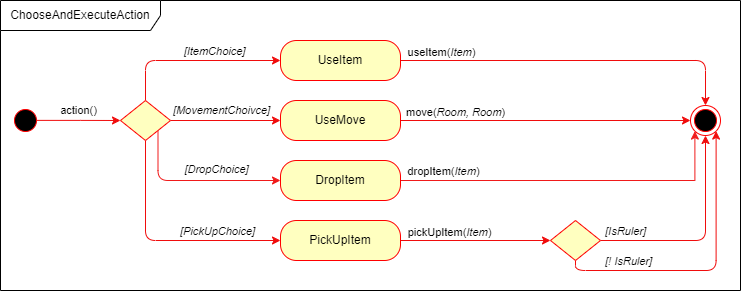

The diagram above was exported from draw.io. Its source (the exported page's mxGraphModel, read from the mxfile embedded in the PNG):
<mxGraphModel dx="1434" dy="854" grid="1" gridSize="10" guides="1" tooltips="1" connect="1" arrows="1" fold="1" page="1" pageScale="1" pageWidth="827" pageHeight="1169" math="0" shadow="0">
  <root>
    <mxCell id="0" />
    <mxCell id="1" parent="0" />
    <mxCell id="2T9p_9Que8aAD-exLZS4-1" value="" style="ellipse;html=1;shape=endState;fillColor=#000000;strokeColor=#ff0000;" parent="1" vertex="1">
      <mxGeometry x="800" y="375" width="30" height="30" as="geometry" />
    </mxCell>
    <mxCell id="2T9p_9Que8aAD-exLZS4-14" style="edgeStyle=orthogonalEdgeStyle;rounded=0;orthogonalLoop=1;jettySize=auto;html=1;entryX=0;entryY=0.5;entryDx=0;entryDy=0;strokeColor=#F00C0C;exitX=0.887;exitY=0.496;exitDx=0;exitDy=0;exitPerimeter=0;" parent="1" source="2T9p_9Que8aAD-exLZS4-2" target="2T9p_9Que8aAD-exLZS4-6" edge="1">
      <mxGeometry relative="1" as="geometry" />
    </mxCell>
    <mxCell id="2T9p_9Que8aAD-exLZS4-24" value="action()" style="edgeLabel;html=1;align=center;verticalAlign=middle;resizable=0;points=[];" parent="2T9p_9Que8aAD-exLZS4-14" vertex="1" connectable="0">
      <mxGeometry x="-0.0675" y="1" relative="1" as="geometry">
        <mxPoint x="2" y="-9" as="offset" />
      </mxGeometry>
    </mxCell>
    <mxCell id="2T9p_9Que8aAD-exLZS4-2" value="" style="ellipse;html=1;shape=startState;fillColor=#000000;strokeColor=#ff0000;" parent="1" vertex="1">
      <mxGeometry x="120" y="375" width="30" height="30" as="geometry" />
    </mxCell>
    <mxCell id="2T9p_9Que8aAD-exLZS4-19" style="edgeStyle=orthogonalEdgeStyle;rounded=1;orthogonalLoop=1;jettySize=auto;html=1;exitX=1;exitY=0.5;exitDx=0;exitDy=0;entryX=0.5;entryY=0;entryDx=0;entryDy=0;strokeColor=#F00C0C;curved=0;" parent="1" source="2T9p_9Que8aAD-exLZS4-4" target="2T9p_9Que8aAD-exLZS4-1" edge="1">
      <mxGeometry relative="1" as="geometry" />
    </mxCell>
    <mxCell id="2T9p_9Que8aAD-exLZS4-35" value="useItem(&lt;i&gt;Item&lt;/i&gt;)" style="edgeLabel;html=1;align=center;verticalAlign=middle;resizable=0;points=[];" parent="2T9p_9Que8aAD-exLZS4-19" vertex="1" connectable="0">
      <mxGeometry x="-0.8649" y="2" relative="1" as="geometry">
        <mxPoint x="16" y="-7" as="offset" />
      </mxGeometry>
    </mxCell>
    <mxCell id="2T9p_9Que8aAD-exLZS4-4" value="UseItem" style="rounded=1;whiteSpace=wrap;html=1;arcSize=40;fontColor=#000000;fillColor=#ffffc0;strokeColor=#ff0000;" parent="1" vertex="1">
      <mxGeometry x="390" y="310" width="120" height="40" as="geometry" />
    </mxCell>
    <mxCell id="2T9p_9Que8aAD-exLZS4-15" style="edgeStyle=orthogonalEdgeStyle;rounded=1;orthogonalLoop=1;jettySize=auto;html=1;exitX=0.5;exitY=0;exitDx=0;exitDy=0;entryX=0;entryY=0.5;entryDx=0;entryDy=0;strokeColor=#F00C0C;curved=0;" parent="1" source="2T9p_9Que8aAD-exLZS4-6" target="2T9p_9Que8aAD-exLZS4-4" edge="1">
      <mxGeometry relative="1" as="geometry" />
    </mxCell>
    <mxCell id="2T9p_9Que8aAD-exLZS4-25" value="&lt;i&gt;[ItemChoice]&lt;/i&gt;" style="edgeLabel;html=1;align=center;verticalAlign=middle;resizable=0;points=[];" parent="2T9p_9Que8aAD-exLZS4-15" vertex="1" connectable="0">
      <mxGeometry x="0.2386" y="1" relative="1" as="geometry">
        <mxPoint y="-9" as="offset" />
      </mxGeometry>
    </mxCell>
    <mxCell id="2T9p_9Que8aAD-exLZS4-16" style="edgeStyle=orthogonalEdgeStyle;rounded=0;orthogonalLoop=1;jettySize=auto;html=1;exitX=1;exitY=0.5;exitDx=0;exitDy=0;entryX=0;entryY=0.5;entryDx=0;entryDy=0;strokeColor=#F00C0C;" parent="1" source="2T9p_9Que8aAD-exLZS4-6" target="2T9p_9Que8aAD-exLZS4-11" edge="1">
      <mxGeometry relative="1" as="geometry" />
    </mxCell>
    <mxCell id="2T9p_9Que8aAD-exLZS4-26" value="&lt;i&gt;[MovementChoivce]&lt;/i&gt;" style="edgeLabel;html=1;align=center;verticalAlign=middle;resizable=0;points=[];" parent="2T9p_9Que8aAD-exLZS4-16" vertex="1" connectable="0">
      <mxGeometry x="-0.2211" y="2" relative="1" as="geometry">
        <mxPoint x="7" y="-9" as="offset" />
      </mxGeometry>
    </mxCell>
    <mxCell id="2T9p_9Que8aAD-exLZS4-17" style="edgeStyle=orthogonalEdgeStyle;rounded=1;orthogonalLoop=1;jettySize=auto;html=1;exitX=0.5;exitY=1;exitDx=0;exitDy=0;entryX=0;entryY=0.5;entryDx=0;entryDy=0;strokeColor=#F00C0C;curved=0;" parent="1" source="2T9p_9Que8aAD-exLZS4-6" target="2T9p_9Que8aAD-exLZS4-12" edge="1">
      <mxGeometry relative="1" as="geometry" />
    </mxCell>
    <mxCell id="2T9p_9Que8aAD-exLZS4-28" value="&lt;i&gt;[PickUpChoice]&lt;/i&gt;" style="edgeLabel;html=1;align=center;verticalAlign=middle;resizable=0;points=[];" parent="2T9p_9Que8aAD-exLZS4-17" vertex="1" connectable="0">
      <mxGeometry x="-0.0147" y="1" relative="1" as="geometry">
        <mxPoint x="55" y="-9" as="offset" />
      </mxGeometry>
    </mxCell>
    <mxCell id="2T9p_9Que8aAD-exLZS4-30" style="edgeStyle=orthogonalEdgeStyle;rounded=1;orthogonalLoop=1;jettySize=auto;html=1;exitX=1;exitY=1;exitDx=0;exitDy=0;entryX=0;entryY=0.5;entryDx=0;entryDy=0;strokeColor=#F01A1A;curved=0;" parent="1" source="2T9p_9Que8aAD-exLZS4-6" target="2T9p_9Que8aAD-exLZS4-29" edge="1">
      <mxGeometry relative="1" as="geometry">
        <Array as="points">
          <mxPoint x="267" y="450" />
        </Array>
      </mxGeometry>
    </mxCell>
    <mxCell id="2T9p_9Que8aAD-exLZS4-32" value="&lt;i&gt;[DropChoice]&lt;/i&gt;" style="edgeLabel;html=1;align=center;verticalAlign=middle;resizable=0;points=[];" parent="2T9p_9Que8aAD-exLZS4-30" vertex="1" connectable="0">
      <mxGeometry x="0.0459" y="1" relative="1" as="geometry">
        <mxPoint x="18" y="-11" as="offset" />
      </mxGeometry>
    </mxCell>
    <mxCell id="2T9p_9Que8aAD-exLZS4-6" value="" style="rhombus;whiteSpace=wrap;html=1;fontColor=#000000;fillColor=#ffffc0;strokeColor=#ff0000;" parent="1" vertex="1">
      <mxGeometry x="230" y="370" width="50" height="40" as="geometry" />
    </mxCell>
    <mxCell id="2T9p_9Que8aAD-exLZS4-18" style="edgeStyle=orthogonalEdgeStyle;rounded=0;orthogonalLoop=1;jettySize=auto;html=1;exitX=1;exitY=0.5;exitDx=0;exitDy=0;entryX=0;entryY=0.5;entryDx=0;entryDy=0;strokeColor=#F00C0C;" parent="1" source="2T9p_9Que8aAD-exLZS4-11" target="2T9p_9Que8aAD-exLZS4-1" edge="1">
      <mxGeometry relative="1" as="geometry" />
    </mxCell>
    <mxCell id="2T9p_9Que8aAD-exLZS4-34" value="move(&lt;i&gt;Room, Room&lt;/i&gt;)" style="edgeLabel;html=1;align=center;verticalAlign=middle;resizable=0;points=[];" parent="2T9p_9Que8aAD-exLZS4-18" vertex="1" connectable="0">
      <mxGeometry x="-0.8406" y="2" relative="1" as="geometry">
        <mxPoint x="31" y="-7" as="offset" />
      </mxGeometry>
    </mxCell>
    <mxCell id="2T9p_9Que8aAD-exLZS4-11" value="UseMove" style="rounded=1;whiteSpace=wrap;html=1;arcSize=40;fontColor=#000000;fillColor=#ffffc0;strokeColor=#ff0000;" parent="1" vertex="1">
      <mxGeometry x="390" y="370" width="120" height="40" as="geometry" />
    </mxCell>
    <mxCell id="2T9p_9Que8aAD-exLZS4-20" style="edgeStyle=orthogonalEdgeStyle;rounded=0;orthogonalLoop=1;jettySize=auto;html=1;exitX=1;exitY=0.5;exitDx=0;exitDy=0;entryX=0;entryY=0.5;entryDx=0;entryDy=0;strokeColor=#F00C0C;" parent="1" source="2T9p_9Que8aAD-exLZS4-12" target="2T9p_9Que8aAD-exLZS4-13" edge="1">
      <mxGeometry relative="1" as="geometry" />
    </mxCell>
    <mxCell id="2T9p_9Que8aAD-exLZS4-36" value="pickUpItem(&lt;i&gt;Item&lt;/i&gt;)" style="edgeLabel;html=1;align=center;verticalAlign=middle;resizable=0;points=[];" parent="2T9p_9Que8aAD-exLZS4-20" vertex="1" connectable="0">
      <mxGeometry x="-0.7279" y="2" relative="1" as="geometry">
        <mxPoint x="28" y="-7" as="offset" />
      </mxGeometry>
    </mxCell>
    <mxCell id="2T9p_9Que8aAD-exLZS4-12" value="PickUpItem" style="rounded=1;whiteSpace=wrap;html=1;arcSize=40;fontColor=#000000;fillColor=#ffffc0;strokeColor=#ff0000;" parent="1" vertex="1">
      <mxGeometry x="390" y="490" width="120" height="40" as="geometry" />
    </mxCell>
    <mxCell id="2T9p_9Que8aAD-exLZS4-21" style="edgeStyle=orthogonalEdgeStyle;rounded=1;orthogonalLoop=1;jettySize=auto;html=1;exitX=1;exitY=0.5;exitDx=0;exitDy=0;entryX=0.5;entryY=1;entryDx=0;entryDy=0;strokeColor=#F00C0C;curved=0;" parent="1" source="2T9p_9Que8aAD-exLZS4-13" target="2T9p_9Que8aAD-exLZS4-1" edge="1">
      <mxGeometry relative="1" as="geometry" />
    </mxCell>
    <mxCell id="2T9p_9Que8aAD-exLZS4-37" value="&lt;i&gt;[IsRuler]&lt;/i&gt;" style="edgeLabel;html=1;align=center;verticalAlign=middle;resizable=0;points=[];" parent="2T9p_9Que8aAD-exLZS4-21" vertex="1" connectable="0">
      <mxGeometry x="-0.6718" y="1" relative="1" as="geometry">
        <mxPoint x="-10" y="-9" as="offset" />
      </mxGeometry>
    </mxCell>
    <mxCell id="2T9p_9Que8aAD-exLZS4-22" style="edgeStyle=orthogonalEdgeStyle;rounded=1;orthogonalLoop=1;jettySize=auto;html=1;exitX=0.5;exitY=1;exitDx=0;exitDy=0;entryX=1;entryY=1;entryDx=0;entryDy=0;strokeColor=#F00C0C;curved=0;" parent="1" source="2T9p_9Que8aAD-exLZS4-13" target="2T9p_9Que8aAD-exLZS4-1" edge="1">
      <mxGeometry relative="1" as="geometry">
        <Array as="points">
          <mxPoint x="685" y="540" />
          <mxPoint x="826" y="540" />
        </Array>
      </mxGeometry>
    </mxCell>
    <mxCell id="2T9p_9Que8aAD-exLZS4-38" value="&lt;i&gt;[! IsRuler]&lt;/i&gt;" style="edgeLabel;html=1;align=center;verticalAlign=middle;resizable=0;points=[];" parent="2T9p_9Que8aAD-exLZS4-22" vertex="1" connectable="0">
      <mxGeometry x="-0.6962" y="-1" relative="1" as="geometry">
        <mxPoint x="18" y="-11" as="offset" />
      </mxGeometry>
    </mxCell>
    <mxCell id="2T9p_9Que8aAD-exLZS4-13" value="" style="rhombus;whiteSpace=wrap;html=1;fontColor=#000000;fillColor=#ffffc0;strokeColor=#ff0000;" parent="1" vertex="1">
      <mxGeometry x="660" y="490" width="50" height="40" as="geometry" />
    </mxCell>
    <mxCell id="2T9p_9Que8aAD-exLZS4-23" value="ChooseAndExecuteAction" style="shape=umlFrame;whiteSpace=wrap;html=1;pointerEvents=0;width=160;height=30;" parent="1" vertex="1">
      <mxGeometry x="110" y="270" width="740" height="290" as="geometry" />
    </mxCell>
    <mxCell id="2T9p_9Que8aAD-exLZS4-31" style="edgeStyle=orthogonalEdgeStyle;rounded=0;orthogonalLoop=1;jettySize=auto;html=1;exitX=1;exitY=0.5;exitDx=0;exitDy=0;entryX=0;entryY=1;entryDx=0;entryDy=0;strokeColor=#F01A1A;" parent="1" source="2T9p_9Que8aAD-exLZS4-29" target="2T9p_9Que8aAD-exLZS4-1" edge="1">
      <mxGeometry relative="1" as="geometry" />
    </mxCell>
    <mxCell id="2T9p_9Que8aAD-exLZS4-33" value="dropItem(&lt;i&gt;Item&lt;/i&gt;)" style="edgeLabel;html=1;align=center;verticalAlign=middle;resizable=0;points=[];" parent="2T9p_9Que8aAD-exLZS4-31" vertex="1" connectable="0">
      <mxGeometry x="-0.8593" y="-1" relative="1" as="geometry">
        <mxPoint x="18" y="-11" as="offset" />
      </mxGeometry>
    </mxCell>
    <mxCell id="2T9p_9Que8aAD-exLZS4-29" value="DropItem" style="rounded=1;whiteSpace=wrap;html=1;arcSize=40;fontColor=#000000;fillColor=#ffffc0;strokeColor=#ff0000;" parent="1" vertex="1">
      <mxGeometry x="390" y="430" width="120" height="40" as="geometry" />
    </mxCell>
  </root>
</mxGraphModel>